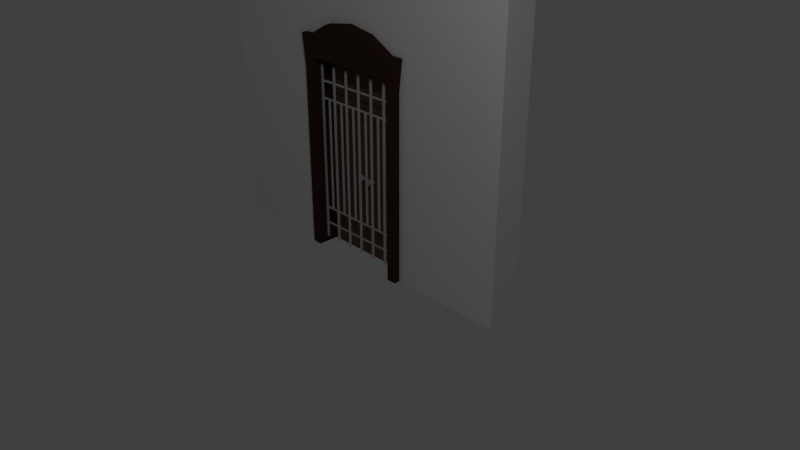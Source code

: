 # Source: wallDoor.blend  (saved by Blender 2.78.0; exported with 4.5.12 LTS)
import bpy
from mathutils import Matrix  # noqa: F401  (used for matrix-valued properties, if any)

bpy.ops.wm.read_factory_settings(use_empty=True)
scene = bpy.context.scene
scene.name = 'Scene'

# ---- collections
col_collection_1 = bpy.data.collections.new('Collection 1'); scene.collection.children.link(col_collection_1)

# ---- materials (node trees are filled in below, after node groups)
mat_doorknob = bpy.data.materials.new('Doorknob')
mat_doorknob.alpha_threshold = 0.0
mat_doorknob.use_transparent_shadow = False
mat_doorknob.diffuse_color = (0.4969, 0.4969, 0.4969, 1.0)
mat_doorknob.roughness = 0.5
mat_doorknob.specular_intensity = 0.9215
mat_door = bpy.data.materials.new('Door')
mat_door.alpha_threshold = 0.0
mat_door.use_transparent_shadow = False
mat_door.diffuse_color = (0.1473, 0.07927, 0.04493, 1.0)
mat_door.roughness = 0.5
mat_door.specular_intensity = 0.0
mat_door.line_color = (0.0, 0.0, 0.0, 1.0)
mat_doorknob_001 = bpy.data.materials.new('Doorknob.001')
mat_doorknob_001.alpha_threshold = 0.0
mat_doorknob_001.use_transparent_shadow = False
mat_doorknob_001.diffuse_color = (0.4969, 0.4969, 0.4969, 1.0)
mat_doorknob_001.roughness = 0.5
mat_doorknob_001.specular_intensity = 0.9215
mat_door_001 = bpy.data.materials.new('Door.001')
mat_door_001.alpha_threshold = 0.0
mat_door_001.use_transparent_shadow = False
mat_door_001.diffuse_color = (0.1473, 0.07927, 0.04493, 1.0)
mat_door_001.roughness = 0.5
mat_door_001.specular_intensity = 0.0
mat_door_001.line_color = (0.0, 0.0, 0.0, 1.0)
mat_doorknob_002 = bpy.data.materials.new('Doorknob.002')
mat_doorknob_002.alpha_threshold = 0.0
mat_doorknob_002.use_transparent_shadow = False
mat_doorknob_002.diffuse_color = (0.4969, 0.4969, 0.4969, 1.0)
mat_doorknob_002.roughness = 0.5
mat_doorknob_002.specular_intensity = 0.9215
mat_doorframe = bpy.data.materials.new('DoorFrame')
mat_doorframe.alpha_threshold = 0.0
mat_doorframe.use_transparent_shadow = False
mat_doorframe.diffuse_color = (0.04955, 0.02746, 0.01935, 1.0)
mat_doorframe.roughness = 0.5
mat_material = bpy.data.materials.new('Material')
mat_material.alpha_threshold = 0.0
mat_material.use_transparent_shadow = False
mat_material.roughness = 0.5
mat_material.line_color = (0.0, 0.0, 0.0, 1.0)

# ---- material node trees

# ---- world
world_world = bpy.data.worlds.new('World'); scene.world = world_world
world_world.color = (0.05088, 0.05088, 0.05088)
world_world.use_sun_shadow = False
world_world.sun_shadow_jitter_overblur = 0.0
world_world.cycles.sampling_method = 'MANUAL'

# ---- cameras
cam_camera = bpy.data.cameras.new('Camera')
cam_camera.clip_end = 100.0
cam_camera.lens = 35.0
cam_camera.sensor_width = 32.0
cam_camera.sensor_height = 18.0
cam_camera.ortho_scale = 7.314
cam_camera.dof.focus_distance = 0.0
cam_camera.dof.aperture_fstop = 128.0

# ---- lights
light_lamp = bpy.data.lights.new('Lamp', 'POINT')
light_lamp.transmission_factor = 0.0
light_lamp.cutoff_distance = 30.0
light_lamp.energy = 100.0
light_lamp.shadow_buffer_clip_start = 1.001
light_lamp.shadow_soft_size = 0.1
light_lamp.shadow_maximum_resolution = 0.006
light_lamp.use_absolute_resolution = True

# ---- meshes
me_cube_001 = bpy.data.meshes.new('Cube.001')
me_cube_001.from_pydata([(-0.3594, -0.6737, 31.88), (0.9886, -0.6737, 31.88), (-0.3594, -0.6737, 19.65), (-0.3594, -0.6737, 26.89), (0.9886, -0.6737, 26.89), (0.9886, -0.6737, 19.65), (-0.3594, -0.6737, 20.83), (-0.3594, -0.6737, 25.71), (0.9886, -0.6737, 25.71), (0.9886, -0.6737, 20.83), (2.705, -0.4264, 19.9), (3.962, -0.4264, 19.9), (3.962, -0.4264, 20.62), (2.705, -0.4264, 20.62), (5.679, -0.4264, 20.62), (5.679, -0.4264, 25.94), (5.679, -0.4264, 19.9), (5.679, -0.4264, 26.66), (0.9886, -0.4264, 25.94), (0.9886, -0.4264, 26.66), (0.9886, -0.4264, 20.62), (0.9886, -0.4264, 19.9), (-0.3594, -0.6737, -31.88), (0.9886, -0.6737, -31.88), (-0.3594, -0.6737, 0.0), (0.9886, -0.6737, 0.0), (-0.3594, -0.6737, -19.65), (-0.3594, -0.6737, -26.89), (0.9886, -0.6737, -26.89), (0.9886, -0.6737, -19.65), (-0.3594, -0.6737, -20.83), (-0.3594, -0.6737, -25.71), (0.9886, -0.6737, -25.71), (0.9886, -0.6737, -20.83), (2.705, -0.4264, 0.0), (3.962, -0.4264, 0.0), (2.705, -0.4264, -19.9), (3.962, -0.4264, -19.9), (3.962, -0.4264, -20.62), (2.705, -0.4264, -20.62), (5.679, -0.4264, -20.62), (5.679, -0.4264, -25.94), (5.679, -0.4264, -19.9), (5.679, -0.4264, -26.66), (0.9886, -0.4264, -25.94), (0.9886, -0.4264, -26.66), (0.9886, -0.4264, -20.62), (0.9886, -0.4264, -19.9)], [], [(4, 1, 0, 3), (25, 5, 2, 24), (8, 4, 3, 7), (5, 9, 6, 2), (9, 8, 7, 6), (11, 10, 34, 35), (13, 10, 11, 12), (20, 21, 10, 13), (12, 11, 16, 14), (19, 18, 15, 17), (4, 8, 18, 19), (9, 5, 21, 20), (28, 27, 22, 23), (25, 24, 26, 29), (32, 31, 27, 28), (29, 26, 30, 33), (33, 30, 31, 32), (37, 35, 34, 36), (39, 38, 37, 36), (46, 39, 36, 47), (38, 40, 42, 37), (45, 43, 41, 44), (28, 45, 44, 32), (33, 46, 47, 29)])
me_cube_001.polygons.foreach_set('use_smooth', [True] * 24)
me_cube_001.materials.append(mat_doorknob)
me_cube_001.use_remesh_preserve_volume = False
me_cube_001.use_remesh_preserve_attributes = False
me_cube_001.use_mirror_vertex_groups = False
me_cube_001.update()
me_cube_002 = bpy.data.meshes.new('Cube.002')
me_cube_002.from_pydata([(0.08344, -0.06822, -0.1621), (0.1154, -0.0171, -0.2178), (0.02784, -0.06822, -0.2177), (0.08356, -0.0171, -0.2496), (0.08359, -0.06822, -0.2734), (0.05164, -0.0171, -0.2177), (0.08347, -0.0171, -0.1859), (0.1392, -0.06822, -0.2178), (0.04822, -0.105, -0.2177), (0.08356, -0.105, -0.253), (0.1188, -0.105, -0.2178), (0.08347, -0.105, -0.1825), (0.65, 0.03565, -1.25), (0.65, -0.03568, -1.25), (0.65, 0.03565, 1.25), (0.65, -0.03568, 1.25), (0.0, -0.03568, 1.25), (0.0, 0.03565, 1.25), (0.0, -0.03568, -1.25), (0.0, 0.03565, -1.25)], [], [(0, 2, 8, 11), (4, 9, 8, 2), (5, 2, 0, 6), (3, 4, 2, 5), (1, 7, 4, 3), (7, 10, 9, 4), (0, 11, 10, 7), (8, 9, 10, 11), (1, 6, 0, 7), (13, 15, 14, 12), (15, 13, 18, 16), (13, 12, 19, 18), (18, 19, 17, 16), (14, 15, 16, 17), (12, 14, 17, 19)])
me_cube_002.polygons.foreach_set('use_smooth', [1, 1, 1, 1, 1, 1, 1, 1, 1, 0, 0, 0, 0, 0, 0])
me_cube_002.polygons.foreach_set('material_index', [1, 1, 1, 1, 1, 1, 1, 1, 1, 0, 0, 0, 0, 0, 0])
me_cube_002.materials.append(mat_door)
me_cube_002.materials.append(mat_doorknob_001)
me_cube_002.use_remesh_preserve_volume = False
me_cube_002.use_remesh_preserve_attributes = False
me_cube_002.use_mirror_vertex_groups = False
me_cube_002.update()
me_cube_003 = bpy.data.meshes.new('Cube.003')
me_cube_003.from_pydata([(2.25, 0.2, -1.25), (2.25, -0.2, -1.25), (-2.25, -0.2, -1.25), (-2.25, 0.2, -1.25), (2.25, 0.2, 2.75), (2.25, -0.2, 2.75), (-2.25, -0.2, 2.75), (-2.25, 0.2, 2.75), (0.6982, 0.2, -1.25), (-0.6982, 0.2, -1.25), (0.6982, 0.2, 1.295), (0.6982, -0.2, -1.25), (-0.6982, -0.2, -1.25), (0.6982, -0.2, 1.295), (-0.6982, -0.2, 1.295), (-0.6982, 0.2, 1.295), (0.7779, 0.2815, -1.25), (0.7779, -0.2779, -1.25), (0.8261, 0.2815, 1.519), (0.8261, -0.2779, 1.519), (0.3591, -0.2779, 1.69), (0.3591, 0.2815, 1.69), (0.65, 0.2815, -1.25), (0.65, -0.2779, -1.25), (0.6782, 0.2815, 1.519), (0.6782, -0.2779, 1.519), (0.7779, -0.2779, 1.121), (0.7779, 0.2815, 1.121), (0.65, 0.2815, 1.25), (0.65, -0.2779, 1.25), (0.2738, 0.2815, 1.25), (0.2738, -0.2779, 1.25), (-0.7779, 0.2815, -1.25), (-0.7779, -0.2779, -1.25), (-0.8261, 0.2815, 1.519), (-0.8261, -0.2779, 1.519), (-0.3591, -0.2779, 1.69), (-0.3591, 0.2815, 1.69), (-1.299e-10, 0.2815, 1.747), (-1.299e-10, -0.2779, 1.747), (-0.65, 0.2815, -1.25), (-0.65, -0.2779, -1.25), (-0.6782, 0.2815, 1.519), (-0.6782, -0.2779, 1.519), (-0.7779, -0.2779, 1.121), (0.0, -0.2779, 1.25), (-0.7779, 0.2815, 1.121), (0.0, 0.2815, 1.25), (-0.65, 0.2815, 1.25), (-0.65, -0.2779, 1.25), (-0.2738, 0.2815, 1.25), (-0.2738, -0.2779, 1.25)], [], [(4, 7, 6, 5), (0, 4, 5, 1), (1, 5, 13, 11), (2, 6, 7, 3), (6, 2, 12, 14), (4, 0, 8, 10), (7, 4, 10, 15), (3, 7, 15, 9), (9, 12, 2, 3), (0, 1, 11, 8), (5, 6, 14, 13), (26, 27, 18, 19), (24, 21, 20, 25), (47, 38, 21, 30), (21, 38, 39, 20), (28, 24, 18, 27), (30, 21, 24, 28), (18, 24, 25, 19), (16, 17, 23, 22), (26, 29, 23, 17), (19, 25, 29, 26), (25, 20, 31, 29), (22, 28, 27, 16), (20, 39, 45, 31), (17, 16, 27, 26), (28, 29, 31, 30), (22, 23, 29, 28), (31, 45, 47, 30), (44, 35, 34, 46), (42, 43, 36, 37), (47, 50, 37, 38), (37, 36, 39, 38), (48, 46, 34, 42), (50, 48, 42, 37), (34, 35, 43, 42), (32, 40, 41, 33), (44, 33, 41, 49), (35, 44, 49, 43), (43, 49, 51, 36), (40, 32, 46, 48), (36, 51, 45, 39), (33, 44, 46, 32), (48, 50, 51, 49), (40, 48, 49, 41), (51, 50, 47, 45)])
me_cube_003.polygons.foreach_set('use_smooth', [0, 0, 0, 0, 0, 0, 0, 0, 0, 0, 0, 1, 1, 1, 1, 1, 1, 1, 1, 1, 1, 1, 1, 1, 1, 1, 1, 1, 1, 1, 1, 1, 1, 1, 1, 1, 1, 1, 1, 1, 1, 1, 1, 1, 1])
me_cube_003.polygons.foreach_set('material_index', [3, 3, 3, 3, 3, 3, 3, 3, 3, 3, 3, 2, 2, 2, 2, 2, 2, 2, 2, 2, 2, 2, 2, 2, 2, 2, 2, 2, 2, 2, 2, 2, 2, 2, 2, 2, 2, 2, 2, 2, 2, 2, 2, 2, 2])
_uv = me_cube_003.uv_layers.new(name='UVMap')
_uv.uv.foreach_set('vector', [1.0, 1.0, 1.824e-07, 1.0, 0.0, 1.0, 1.0, 1.0, 1.0, 0.0, 1.0, 1.0, 1.0, 1.0, 1.0, 0.0, 1.0, 0.0, 1.0, 1.0, 0.6552, 0.6364, 0.6552, 1.368e-07, 6.079e-08, 0.0, 0.0, 1.0, 1.824e-07, 1.0, 3.647e-07, 0.0, 0.0, 1.0, 6.079e-08, 0.0, 0.3448, 1.368e-07, 0.3448, 0.6364, 1.0, 1.0, 1.0, 0.0, 0.6552, 1.368e-07, 0.6552, 0.6364, 1.824e-07, 1.0, 1.0, 1.0, 0.6552, 0.6364, 0.3448, 0.6364, 3.647e-07, 0.0, 1.824e-07, 1.0, 0.3448, 0.6364, 0.3448, 1.368e-07, 0.3448, 1.368e-07, 0.3448, 1.368e-07, 6.079e-08, 0.0, 3.647e-07, 0.0, 1.0, 0.0, 1.0, 0.0, 0.6552, 1.368e-07, 0.6552, 1.368e-07, 1.0, 1.0, 0.0, 1.0, 0.3448, 0.6364, 0.6552, 0.6364, 0.0, 0.0, 0.0, 0.0, 0.0, 0.0, 0.0, 0.0, 0.0, 0.0, 0.0, 0.0, 0.0, 0.0, 0.0, 0.0, 0.0, 0.0, 0.0, 0.0, 0.0, 0.0, 0.0, 0.0, 0.0, 0.0, 0.0, 0.0, 0.0, 0.0, 0.0, 0.0, 0.0, 0.0, 0.0, 0.0, 0.0, 0.0, 0.0, 0.0, 0.0, 0.0, 0.0, 0.0, 0.0, 0.0, 0.0, 0.0, 0.0, 0.0, 0.0, 0.0, 0.0, 0.0, 0.0, 0.0, 0.0, 0.0, 0.0, 0.0, 0.0, 0.0, 0.0, 0.0, 0.0, 0.0, 0.0, 0.0, 0.0, 0.0, 0.0, 0.0, 0.0, 0.0, 0.0, 0.0, 0.0, 0.0, 0.0, 0.0, 0.0, 0.0, 0.0, 0.0, 0.0, 0.0, 0.0, 0.0, 0.0, 0.0, 0.0, 0.0, 0.0, 0.0, 0.0, 0.0, 0.0, 0.0, 0.0, 0.0, 0.0, 0.0, 0.0, 0.0, 0.0, 0.0, 0.0, 0.0, 0.0, 0.0, 0.0, 0.0, 0.0, 0.0, 0.0, 0.0, 0.0, 0.0, 0.0, 0.0, 0.0, 0.0, 0.0, 0.0, 0.0, 0.0, 0.0, 0.0, 0.0, 0.0, 0.0, 0.0, 0.0, 0.0, 0.0, 0.0, 0.0, 0.0, 0.0, 0.0, 0.0, 0.0, 0.0, 0.0, 0.0, 0.0, 0.0, 0.0, 0.0, 0.0, 0.0, 0.0, 0.0, 0.0, 0.0, 0.0, 0.0, 0.0, 0.0, 0.0, 0.0, 0.0, 0.0, 0.0, 0.0, 0.0, 0.0, 0.0, 0.0, 0.0, 0.0, 0.0, 0.0, 0.0, 0.0, 0.0, 0.0, 0.0, 0.0, 0.0, 0.0, 0.0, 0.0, 0.0, 0.0, 0.0, 0.0, 0.0, 0.0, 0.0, 0.0, 0.0, 0.0, 0.0, 0.0, 0.0, 0.0, 0.0, 0.0, 0.0, 0.0, 0.0, 0.0, 0.0, 0.0, 0.0, 0.0, 0.0, 0.0, 0.0, 0.0, 0.0, 0.0, 0.0, 0.0, 0.0, 0.0, 0.0, 0.0, 0.0, 0.0, 0.0, 0.0, 0.0, 0.0, 0.0, 0.0, 0.0, 0.0, 0.0, 0.0, 0.0, 0.0, 0.0, 0.0, 0.0, 0.0, 0.0, 0.0, 0.0, 0.0, 0.0, 0.0, 0.0, 0.0, 0.0, 0.0, 0.0, 0.0, 0.0, 0.0, 0.0, 0.0, 0.0, 0.0, 0.0, 0.0, 0.0, 0.0, 0.0, 0.0, 0.0, 0.0, 0.0, 0.0, 0.0, 0.0, 0.0, 0.0, 0.0, 0.0, 0.0])
me_cube_003.materials.append(mat_door_001)
me_cube_003.materials.append(mat_doorknob_002)
me_cube_003.materials.append(mat_doorframe)
me_cube_003.materials.append(mat_material)
me_cube_003.use_remesh_preserve_volume = False
me_cube_003.use_remesh_preserve_attributes = False
me_cube_003.use_mirror_vertex_groups = False
me_cube_003.update()

# ---- objects
ob_lamp = bpy.data.objects.new('Lamp', light_lamp)
ob_camera = bpy.data.objects.new('Camera', cam_camera)
ob_gate = bpy.data.objects.new('Gate', me_cube_001)
ob_door = bpy.data.objects.new('Door', me_cube_002)
ob_wall = bpy.data.objects.new('Wall', me_cube_003)

# ---- transforms, parenting, visibility, modifiers, constraints
ob_lamp.location = (4.076, -3.391, 5.904)
ob_lamp.rotation_euler = (0.6503, 0.05522, 1.866)
ob_lamp.lock_rotations_4d = False
ob_lamp.empty_display_type = 'ARROWS'
ob_lamp.color = (0.0, 0.0, 0.0, 0.0)
ob_lamp.lineart.crease_threshold = 0.0
ob_camera.location = (7.481, -6.508, 5.344)
ob_camera.rotation_euler = (1.109, 0.0, 0.8149)
ob_camera.lock_rotations_4d = False
ob_camera.empty_display_type = 'ARROWS'
ob_camera.color = (0.0, 0.0, 0.0, 0.0)
ob_camera.display_type = 'WIRE'
ob_camera.lineart.crease_threshold = 0.0
ob_gate.location = (-0.6184, -0.1429, 1.25)
ob_gate.scale = (0.03622, 0.03622, 0.03622)
ob_gate.lineart.crease_threshold = 0.0
_m = ob_gate.modifiers.new('Array', 'ARRAY')
_m.count = 6
_m.constant_offset_displace = (0.0, 0.0, 0.0)
ob_door.location = (0.0, 0.03969, 1.25)
ob_door.lineart.crease_threshold = 0.0
_m = ob_door.modifiers.new('Mirror', 'MIRROR')
_m.use_clip = True
_m = ob_door.modifiers.new('EdgeSplit', 'EDGE_SPLIT')
_m.split_angle = 1.145
ob_wall.location = (0.0, 0.0, 1.25)
ob_wall.lineart.crease_threshold = 0.0
_m = ob_wall.modifiers.new('EdgeSplit', 'EDGE_SPLIT')
_m.split_angle = 1.569

# ---- collection membership
col_collection_1.objects.link(ob_lamp)
col_collection_1.objects.link(ob_camera)
col_collection_1.objects.link(ob_gate)
col_collection_1.objects.link(ob_door)
col_collection_1.objects.link(ob_wall)

# ---- scene / render settings (as saved in the file)
scene.camera = ob_camera
scene.frame_start = 1; scene.frame_end = 250; scene.frame_set(1)
scene.render.engine = 'BLENDER_EEVEE_NEXT'
scene.render.resolution_percentage = 50
scene.render.dither_intensity = 0.0
scene.cycles.use_denoising = False
scene.cycles.samples = 128
scene.cycles.sampling_pattern = 'TABULATED_SOBOL'
scene.cycles.light_sampling_threshold = 0.0
scene.cycles.use_adaptive_sampling = False
scene.cycles.use_light_tree = False
scene.cycles.blur_glossy = 0.0
scene.cycles.sample_clamp_indirect = 0.0
scene.view_settings.view_transform = 'Standard'
bpy.context.view_layer.update()
